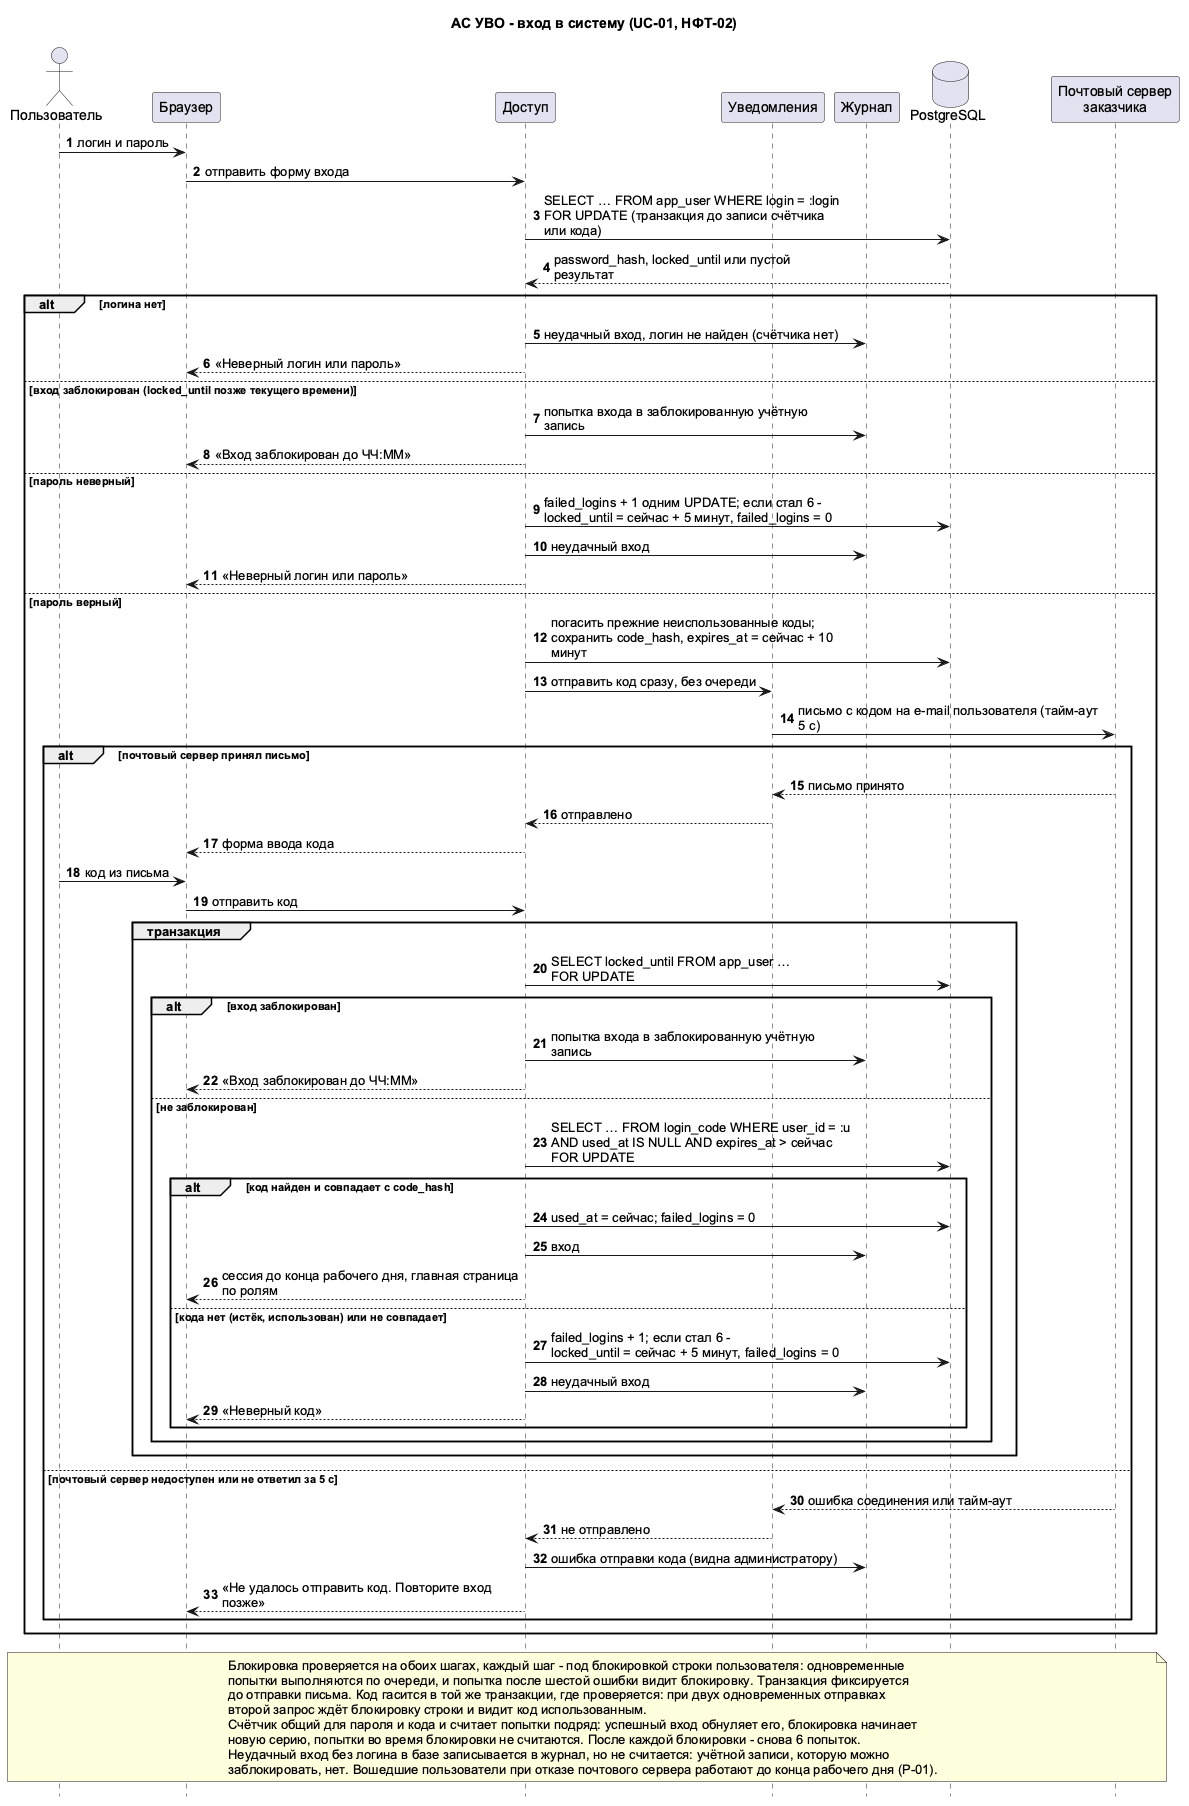

The diagram above was rendered by PlantUML. Its source (embedded in the PNG):
@startuml
title АС УВО - вход в систему (UC-01, НФТ-02)
skinparam shadowing false
skinparam defaultFontName Arial
skinparam sequenceMessageAlign left
skinparam responseMessageBelowArrow true
skinparam maxMessageSize 300
hide footbox
autonumber

actor "Пользователь" as U
participant "Браузер" as B
participant "Доступ" as ACC
participant "Уведомления" as NTF
participant "Журнал" as LOG
database "PostgreSQL" as DB
participant "Почтовый сервер\nзаказчика" as SMTP

U -> B : логин и пароль
B -> ACC : отправить форму входа
ACC -> DB : SELECT … FROM app_user WHERE login = :login\nFOR UPDATE (транзакция до записи счётчика или кода)
DB --> ACC : password_hash, locked_until или пустой результат

alt логина нет
  ACC -> LOG : неудачный вход, логин не найден (счётчика нет)
  ACC --> B : «Неверный логин или пароль»
else вход заблокирован (locked_until позже текущего времени)
  ACC -> LOG : попытка входа в заблокированную учётную запись
  ACC --> B : «Вход заблокирован до ЧЧ:ММ»
else пароль неверный
  ACC -> DB : failed_logins + 1 одним UPDATE; если стал 6 -\nlocked_until = сейчас + 5 минут, failed_logins = 0
  ACC -> LOG : неудачный вход
  ACC --> B : «Неверный логин или пароль»
else пароль верный
  ACC -> DB : погасить прежние неиспользованные коды;\nсохранить code_hash, expires_at = сейчас + 10 минут
  ACC -> NTF : отправить код сразу, без очереди
  NTF -> SMTP : письмо с кодом на e-mail пользователя (тайм-аут 5 с)
  alt почтовый сервер принял письмо
    SMTP --> NTF : письмо принято
    NTF --> ACC : отправлено
    ACC --> B : форма ввода кода
    U -> B : код из письма
    B -> ACC : отправить код
    group транзакция
      ACC -> DB : SELECT locked_until FROM app_user …\nFOR UPDATE
      alt вход заблокирован
        ACC -> LOG : попытка входа в заблокированную учётную запись
        ACC --> B : «Вход заблокирован до ЧЧ:ММ»
      else не заблокирован
        ACC -> DB : SELECT … FROM login_code WHERE user_id = :u\nAND used_at IS NULL AND expires_at > сейчас\nFOR UPDATE
        alt код найден и совпадает с code_hash
          ACC -> DB : used_at = сейчас; failed_logins = 0
          ACC -> LOG : вход
          ACC --> B : сессия до конца рабочего дня, главная страница по ролям
        else кода нет (истёк, использован) или не совпадает
          ACC -> DB : failed_logins + 1; если стал 6 -\nlocked_until = сейчас + 5 минут, failed_logins = 0
          ACC -> LOG : неудачный вход
          ACC --> B : «Неверный код»
        end
      end
    end
  else почтовый сервер недоступен или не ответил за 5 с
    SMTP --> NTF : ошибка соединения или тайм-аут
    NTF --> ACC : не отправлено
    ACC -> LOG : ошибка отправки кода (видна администратору)
    ACC --> B : «Не удалось отправить код. Повторите вход позже»
  end
end

note over U, SMTP
Блокировка проверяется на обоих шагах, каждый шаг - под блокировкой строки пользователя: одновременные
попытки выполняются по очереди, и попытка после шестой ошибки видит блокировку. Транзакция фиксируется
до отправки письма. Код гасится в той же транзакции, где проверяется: при двух одновременных отправках
второй запрос ждёт блокировку строки и видит код использованным.
Счётчик общий для пароля и кода и считает попытки подряд: успешный вход обнуляет его, блокировка начинает
новую серию, попытки во время блокировки не считаются. После каждой блокировки - снова 6 попыток.
Неудачный вход без логина в базе записывается в журнал, но не считается: учётной записи, которую можно
заблокировать, нет. Вошедшие пользователи при отказе почтового сервера работают до конца рабочего дня (Р-01).
end note
@enduml